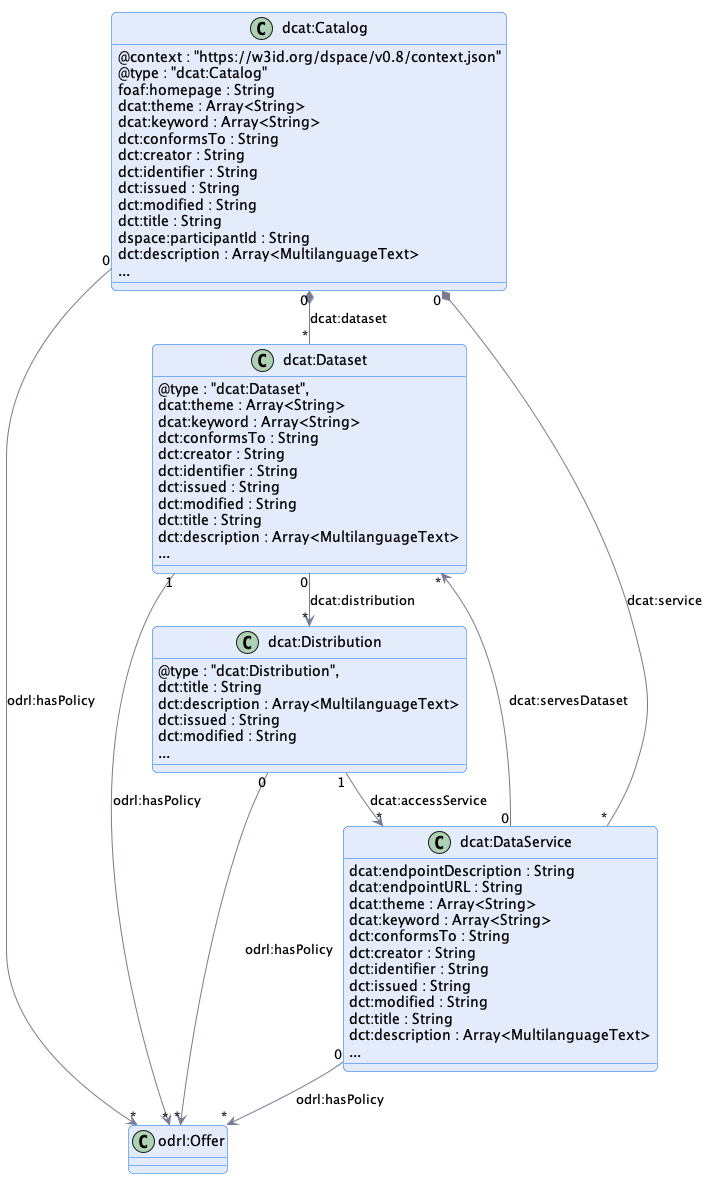

The diagram above was rendered by PlantUML. Its source (embedded in the PNG):
@startuml "catalog"
!pragma layout smetana

!include ../../../common/style/diagram.styles.puml

hide empty description


class dcat:Catalog {
    @context : "https://w3id.org/dspace/v0.8/context.json"
    @type : "dcat:Catalog"
    foaf:homepage : String
    dcat:theme : Array<String>
    dcat:keyword : Array<String>
    dct:conformsTo : String
    dct:creator : String
    dct:identifier : String
    dct:issued : String
    dct:modified : String
    dct:title : String
    dspace:participantId : String
    dct:description : Array<MultilanguageText>
    ...
}

"dcat:Catalog" "0" *-- "*" "dcat:Dataset" : "dcat:dataset"

"dcat:Catalog" "0" *-- "*" "dcat:DataService" : "dcat:service"

"dcat:Catalog" "0" --> "*" "odrl:Offer" : "odrl:hasPolicy"


class dcat:Dataset {
    @type : "dcat:Dataset",
    dcat:theme : Array<String>
    dcat:keyword : Array<String>
    dct:conformsTo : String
    dct:creator : String
    dct:identifier : String
    dct:issued : String
    dct:modified : String
    dct:title : String
    dct:description : Array<MultilanguageText>
    ...
}

"dcat:Dataset" "1" --> "*" "odrl:Offer" : "odrl:hasPolicy"

"dcat:Dataset" "0" --> "*" "dcat:Distribution" : "dcat:distribution"

class dcat:DataService {
    dcat:endpointDescription : String
    dcat:endpointURL : String
    dcat:theme : Array<String>
    dcat:keyword : Array<String>
    dct:conformsTo : String
    dct:creator : String
    dct:identifier : String
    dct:issued : String
    dct:modified : String
    dct:title : String
    dct:description : Array<MultilanguageText>
    ...
}

"dcat:DataService" "0" --> "*" "dcat:Dataset" : "dcat:servesDataset"

"dcat:DataService" "0" --> "*" "odrl:Offer" : "odrl:hasPolicy"


class dcat:Distribution {
    @type : "dcat:Distribution",
    dct:title : String
    dct:description : Array<MultilanguageText>
    dct:issued : String
    dct:modified : String
    ...
}

"dcat:Distribution" "0" --> "*" "odrl:Offer" : "odrl:hasPolicy" 

"dcat:Distribution" "1" --> "*" "dcat:DataService" : "dcat:accessService"


@enduml